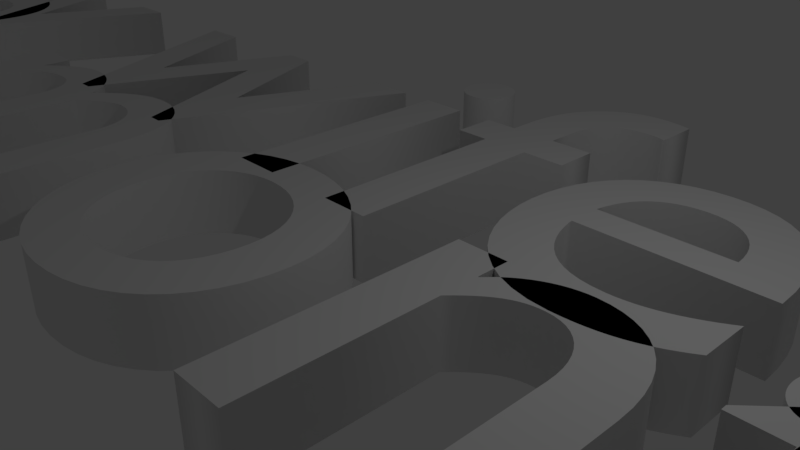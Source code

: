 # Source: Wife.blend  (saved by Blender 2.78.0; exported with 4.5.12 LTS)
import bpy
from mathutils import Matrix  # noqa: F401  (used for matrix-valued properties, if any)

bpy.ops.wm.read_factory_settings(use_empty=True)
scene = bpy.context.scene
scene.name = 'Scene'

# ---- collections
col_collection_1 = bpy.data.collections.new('Collection 1'); scene.collection.children.link(col_collection_1)

# ---- world
world_world = bpy.data.worlds.new('World'); scene.world = world_world
world_world.color = (0.05088, 0.05088, 0.05088)
world_world.use_sun_shadow = False
world_world.sun_shadow_jitter_overblur = 0.0
world_world.cycles.sampling_method = 'MANUAL'

# ---- cameras
cam_camera = bpy.data.cameras.new('Camera')
cam_camera.clip_end = 100.0
cam_camera.lens = 35.0
cam_camera.sensor_width = 32.0
cam_camera.sensor_height = 18.0
cam_camera.ortho_scale = 7.314
cam_camera.dof.focus_distance = 0.0
cam_camera.dof.aperture_fstop = 128.0

# ---- lights
light_lamp = bpy.data.lights.new('Lamp', 'POINT')
light_lamp.transmission_factor = 0.0
light_lamp.cutoff_distance = 30.0
light_lamp.energy = 100.0
light_lamp.shadow_buffer_clip_start = 1.001
light_lamp.shadow_soft_size = 0.1
light_lamp.shadow_maximum_resolution = 0.006
light_lamp.use_absolute_resolution = True

# ---- curves / text
txt_text = bpy.data.curves.new('Text', 'FONT')
txt_text.dimensions = '2D'
txt_text.body = 'To my wife, Andrea\nFor suffering 3 months of Clown gifs'
txt_text.use_path_clamp = True
txt_text.bevel_resolution = 0
txt_text.extrude = 0.5
txt_text.align_x = 'CENTER'
txt_text.size = 8.63
txt_text.space_line = 0.4

# ---- objects
ob_text = bpy.data.objects.new('Text', txt_text)
ob_lamp = bpy.data.objects.new('Lamp', light_lamp)
ob_camera = bpy.data.objects.new('Camera', cam_camera)

# ---- transforms, parenting, visibility, modifiers, constraints
ob_text.location = (0.0, 0.0, 0.0)
ob_text.lineart.crease_threshold = 0.0
ob_lamp.location = (4.076, 1.005, 5.904)
ob_lamp.rotation_euler = (0.6503, 0.05522, 1.866)
ob_lamp.lock_rotations_4d = False
ob_lamp.empty_display_type = 'ARROWS'
ob_lamp.color = (0.0, 0.0, 0.0, 0.0)
ob_lamp.lineart.crease_threshold = 0.0
ob_camera.location = (7.481, -6.508, 5.344)
ob_camera.rotation_euler = (1.109, 0.0, 0.8149)
ob_camera.lock_rotations_4d = False
ob_camera.empty_display_type = 'ARROWS'
ob_camera.color = (0.0, 0.0, 0.0, 0.0)
ob_camera.display_type = 'WIRE'
ob_camera.lineart.crease_threshold = 0.0

# ---- collection membership
col_collection_1.objects.link(ob_text)
col_collection_1.objects.link(ob_lamp)
col_collection_1.objects.link(ob_camera)

# ---- scene / render settings (as saved in the file)
scene.camera = ob_camera
scene.frame_start = 1; scene.frame_end = 250; scene.frame_set(1)
scene.render.engine = 'BLENDER_EEVEE_NEXT'
scene.render.resolution_percentage = 50
scene.render.dither_intensity = 0.0
scene.cycles.use_denoising = False
scene.cycles.samples = 128
scene.cycles.sampling_pattern = 'TABULATED_SOBOL'
scene.cycles.light_sampling_threshold = 0.0
scene.cycles.use_adaptive_sampling = False
scene.cycles.use_light_tree = False
scene.cycles.blur_glossy = 0.0
scene.cycles.sample_clamp_indirect = 0.0
scene.view_settings.view_transform = 'Standard'
bpy.context.view_layer.update()
